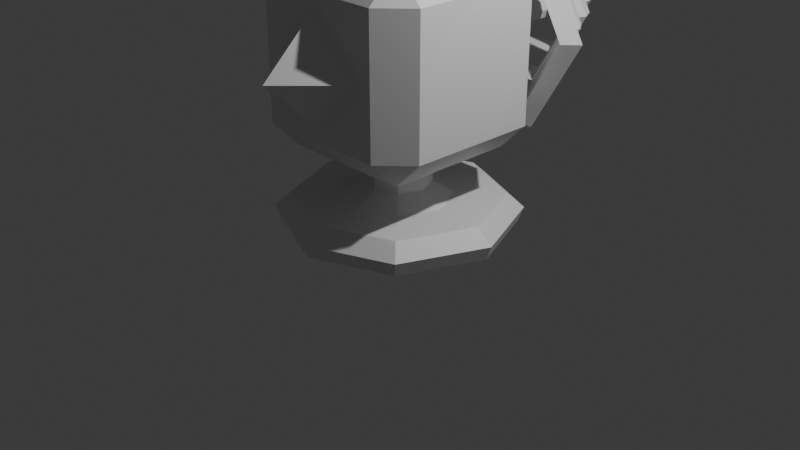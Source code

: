 # Source: laser.blend  (saved by Blender 4.5.90; exported with 4.5.12 LTS)
import bpy
from mathutils import Matrix  # noqa: F401  (used for matrix-valued properties, if any)

bpy.ops.wm.read_factory_settings(use_empty=True)
scene = bpy.context.scene
scene.name = 'Scene'

# ---- collections
col_collection = bpy.data.collections.new('Collection'); scene.collection.children.link(col_collection)

# ---- materials (node trees are filled in below, after node groups)
mat_material = bpy.data.materials.new('Material')
mat_material.alpha_threshold = 0.0
mat_material.roughness = 0.5
mat_material.line_color = (0.0, 0.0, 0.0, 1.0)

# ---- material node trees
mat_material.use_nodes = True; mat_material.node_tree.nodes.clear()
_N = mat_material.node_tree.nodes; _L = mat_material.node_tree.links
n0 = _N.new('ShaderNodeOutputMaterial'); n0.name = 'Material Output'; n0.location = (200, 100)
n1 = _N.new('ShaderNodeBsdfPrincipled'); n1.name = 'Principled BSDF'; n1.location = (-200, 100)
n1.inputs[3].default_value = 1.45
_L.new(n1.outputs[0], n0.inputs[0])
n0.is_active_output = True

# ---- world
world_world = bpy.data.worlds.new('World'); scene.world = world_world
world_world.use_nodes = True; world_world.node_tree.nodes.clear()
_N = world_world.node_tree.nodes; _L = world_world.node_tree.links
n0 = _N.new('ShaderNodeOutputWorld'); n0.name = 'World Output'; n0.location = (200, 100)
n1 = _N.new('ShaderNodeBackground'); n1.name = 'Background'; n1.location = (-200, 100)
n1.inputs[0].default_value = (0.05088, 0.05088, 0.05088, 1.0)
_L.new(n1.outputs[0], n0.inputs[0])
n0.is_active_output = True
world_world.color = (0.05088, 0.05088, 0.05088)
world_world.sun_shadow_jitter_overblur = 0.0

# ---- cameras
cam_camera = bpy.data.cameras.new('Camera')
cam_camera.clip_end = 100.0
cam_camera.ortho_scale = 7.314

# ---- lights
light_light = bpy.data.lights.new('Light', 'POINT')
light_light.energy = 1000.0
light_light.shadow_soft_size = 0.1

# ---- meshes
me_cube = bpy.data.meshes.new('Cube')
me_cube.from_pydata([(0.7, 1.0, 0.7), (-0.04709, 0.28, 0.97), (0.7, 0.7, 1.0), (1.0, 0.7, 0.7), (0.04709, -0.28, 0.97), (0.7, 1.0, -0.7), (-0.56, 0.1, 0.97), (1.0, 0.7, -0.7), (1.0, -0.7, 0.7), (0.56, -0.1, 0.97), (0.7, -0.7, 1.0), (0.7, -1.0, 0.7), (1.0, -0.7, -0.7), (0.7, -1.0, -0.7), (-0.07467, 0.0, 0.97), (0.07467, 0.0, 0.97), (-0.7, 1.0, 0.7), (-1.0, 0.7, 0.7), (-0.7, 0.7, 1.0), (-1.0, 0.7, -0.7), (-0.7, 1.0, -0.7), (-1.0, -0.7, 0.7), (-0.7, -1.0, 0.7), (-0.7, -0.7, 1.0), (-0.7, -1.0, -0.7), (-1.0, -0.7, -0.7), (-0.08928, 1.0, -0.08928), (-0.08928, 1.0, 0.08928), (0.08928, 1.0, 0.08928), (0.08928, 1.0, -0.08928), (-0.1221, 1.0, 0.0), (0.0, 1.0, 0.1221), (0.1221, 1.0, 0.0), (0.0, 1.0, -0.1221), (0.0, 2.6, -0.1221), (-0.08928, 2.6, -0.08928), (-0.1221, 2.6, 0.0), (-0.08928, 2.6, 0.08928), (0.0, 2.6, 0.1221), (0.08928, 2.6, 0.08928), (0.1221, 2.6, 0.0), (0.08928, 2.6, -0.08928), (0.0, 1.2, -1.8), (0.0, 0.5679, -1.5), (0.8485, 0.8485, -1.8), (0.4016, 0.4016, -1.5), (1.2, 0.0, -1.8), (0.5679, 0.0, -1.5), (0.8485, -0.8485, -1.8), (0.4016, -0.4016, -1.5), (0.0, -1.2, -1.8), (0.0, -0.5679, -1.5), (-0.8485, -0.8485, -1.8), (-0.4016, -0.4016, -1.5), (-1.2, 0.0, -1.8), (-0.5679, 0.0, -1.5), (-0.8485, 0.8485, -1.8), (-0.4016, 0.4016, -1.5), (0.7637, 0.7637, -1.5), (0.0, 1.08, -1.5), (1.08, 0.0, -1.5), (0.7637, -0.7637, -1.5), (0.0, -1.08, -1.5), (-0.7637, -0.7637, -1.5), (-1.08, 0.0, -1.5), (-0.7637, 0.7637, -1.5), (0.2362, 0.2362, -1.0), (4.72e-08, 0.3341, -1.0), (0.3341, 0.0, -1.0), (0.2362, -0.2362, -1.0), (4.72e-08, -0.3341, -1.0), (-0.2362, -0.2362, -1.0), (-0.3341, 0.0, -1.0), (-0.2362, 0.2362, -1.0), (0.2828, -1.0, -0.2828), (0.2828, -1.0, 0.2828), (-0.2828, -1.0, 0.2828), (-0.2828, -1.0, -0.2828), (0.5657, -1.0, -3.372e-08), (0.0, -1.6, 0.0), (3.372e-08, -1.0, 0.5657), (-0.5657, -1.0, 3.372e-08), (-3.372e-08, -1.0, -0.5657), (-0.7, 0.7, -1.0), (-0.7, -0.7, -1.0), (0.7, 0.7, -1.0), (0.7, -0.7, -1.0), (-0.2362, -0.2362, -1.375), (-0.3341, 0.0, -1.375), (0.2362, -0.2362, -1.375), (1.18e-08, -0.3341, -1.375), (0.2362, 0.2362, -1.375), (0.3341, 0.0, -1.375), (-0.2362, 0.2362, -1.375), (1.18e-08, 0.3341, -1.375), (-7.451e-10, 1.254, -1.65), (0.8867, 0.8867, -1.65), (1.254, 0.0, -1.65), (0.8867, -0.8867, -1.65), (-7.451e-10, -1.254, -1.65), (-0.8867, -0.8867, -1.65), (-1.254, 0.0, -1.65), (-0.8867, 0.8867, -1.65), (-0.56, 0.1, 1.0), (-0.07467, 0.0, 1.0), (-0.04709, 0.28, 1.0), (0.04709, -0.28, 1.0), (0.07467, 0.0, 1.0), (0.56, -0.1, 1.0), (0.4, 0.2, -1.0), (0.2, 0.4, -1.0), (0.6, 0.6, -1.0), (0.2, -0.4, -1.0), (0.4, -0.2, -1.0), (0.6, -0.6, -1.0), (-0.2, 0.4, -1.0), (-0.4, 0.2, -1.0), (-0.6, 0.6, -1.0), (-0.4, -0.2, -1.0), (-0.2, -0.4, -1.0), (-0.6, -0.6, -1.0), (-0.4, 0.2, -1.1), (-0.2, 0.4, -1.1), (-0.2, -0.4, -1.1), (-0.4, -0.2, -1.1), (0.2, 0.4, -1.1), (0.4, 0.2, -1.1), (0.4, -0.2, -1.1), (0.2, -0.4, -1.1)], [], [(0, 2, 3), (85, 5, 7), (8, 10, 11), (12, 13, 86), (16, 17, 18), (19, 20, 83), (21, 22, 23), (84, 24, 25), (83, 84, 25, 19), (85, 83, 20, 5), (3, 7, 5, 0), (24, 22, 21, 25), (11, 13, 12, 8), (16, 20, 19, 17), (10, 23, 22, 11), (2, 10, 8, 3), (84, 86, 13, 24), (23, 18, 17, 21), (18, 2, 0, 16), (86, 85, 7, 12), (7, 3, 8, 12), (108, 10, 2, 18, 103, 104, 105), (107, 106, 103, 18, 23, 10, 108), (25, 21, 17, 19), (28, 32, 40, 39), (32, 29, 41, 40), (26, 30, 36, 35), (27, 31, 38, 37), (29, 5, 20, 26, 33), (26, 20, 16, 27, 30), (27, 16, 0, 28, 31), (28, 0, 5, 29, 32), (30, 27, 37, 36), (29, 33, 34, 41), (33, 26, 35, 34), (31, 28, 39, 38), (95, 59, 58, 96), (96, 58, 60, 97), (97, 60, 61, 98), (98, 61, 62, 99), (99, 62, 63, 100), (100, 63, 64, 101), (88, 87, 71, 72), (101, 64, 65, 102), (102, 65, 59, 95), (56, 42, 44, 46, 48, 50, 52, 54), (43, 45, 58, 59), (45, 47, 60, 58), (47, 49, 61, 60), (49, 51, 62, 61), (51, 53, 63, 62), (53, 55, 64, 63), (55, 57, 65, 64), (57, 43, 59, 65), (72, 71, 70, 69, 68, 66, 67, 73), (90, 89, 69, 70), (92, 91, 66, 68), (93, 88, 72, 73), (87, 90, 70, 71), (89, 92, 68, 69), (91, 94, 67, 66), (94, 93, 73, 67), (74, 78, 79, 82), (75, 80, 79, 78), (76, 81, 79, 80), (77, 82, 79, 81), (82, 77, 24, 13, 74), (78, 74, 13, 11, 75), (80, 75, 11, 22, 76), (81, 76, 22, 24, 77), (43, 57, 93, 94), (45, 43, 94, 91), (49, 47, 92, 89), (53, 51, 90, 87), (57, 55, 88, 93), (47, 45, 91, 92), (51, 49, 89, 90), (55, 53, 87, 88), (56, 102, 95, 42), (54, 101, 102, 56), (52, 100, 101, 54), (50, 99, 100, 52), (48, 98, 99, 50), (46, 97, 98, 48), (44, 96, 97, 46), (42, 95, 96, 44), (103, 6, 14, 104), (9, 15, 107, 108), (104, 14, 1, 105), (105, 1, 9, 108), (15, 4, 106, 107), (4, 6, 103, 106), (109, 110, 111), (112, 113, 114), (115, 116, 117), (118, 119, 120), (112, 128, 127, 113), (118, 124, 123, 119), (115, 122, 121, 116), (109, 126, 125, 110), (114, 113, 109, 111, 85, 86), (111, 110, 115, 117, 83, 85), (109, 113, 127, 126), (115, 110, 125, 122), (112, 119, 123, 128), (120, 119, 112, 114, 86, 84), (117, 116, 118, 120, 84, 83), (118, 116, 121, 124), (121, 122, 125, 126, 127, 128, 123, 124)])
_uv = me_cube.uv_layers.new(name='UVMap')
_uv.uv.foreach_set('vector', [0.5875, 0.4625, 0.6575, 0.5167, 0.5875, 0.5246, 0.3375, 0.525, 0.3969, 0.4703, 0.4119, 0.525, 0.5875, 0.7254, 0.6575, 0.7333, 0.5875, 0.7875, 0.4119, 0.725, 0.3969, 0.7797, 0.3375, 0.725, 0.5875, 0.2866, 0.5875, 0.225, 0.625, 0.247, 0.125, 0.525, 0.1625, 0.5, 0.1625, 0.525, 0.5875, 0.025, 0.5875, 0.0, 0.625, 0.025, 0.1625, 0.725, 0.1625, 0.75, 0.125, 0.725, 0.1625, 0.525, 0.1625, 0.725, 0.125, 0.725, 0.125, 0.525, 0.3375, 0.525, 0.1625, 0.525, 0.1625, 0.5, 0.3969, 0.4703, 0.5875, 0.5246, 0.4119, 0.525, 0.3969, 0.4703, 0.5875, 0.4625, 0.4125, 0.0, 0.5875, 0.0, 0.5875, 0.025, 0.4125, 0.025, 0.5875, 0.7875, 0.3969, 0.7797, 0.4119, 0.725, 0.5875, 0.7254, 0.5875, 0.2866, 0.4125, 0.2875, 0.4125, 0.225, 0.5875, 0.225, 0.6575, 0.7333, 0.625, 0.9625, 0.5875, 0.9625, 0.5875, 0.7875, 0.6575, 0.5167, 0.6575, 0.7333, 0.5875, 0.7254, 0.5875, 0.5246, 0.1625, 0.725, 0.3375, 0.725, 0.3969, 0.7797, 0.1625, 0.75, 0.625, 0.025, 0.625, 0.247, 0.5875, 0.225, 0.5875, 0.025, 0.625, 0.247, 0.6575, 0.5167, 0.5875, 0.4625, 0.5875, 0.2866, 0.3375, 0.725, 0.3375, 0.525, 0.4119, 0.525, 0.4119, 0.725, 0.4119, 0.525, 0.5875, 0.5246, 0.5875, 0.7254, 0.4119, 0.725, 0.6755, 0.6404, 0.6575, 0.7333, 0.6575, 0.5167, 0.8375, 0.525, 0.8195, 0.6106, 0.7571, 0.625, 0.7536, 0.5835, 0.7379, 0.625, 0.7415, 0.6668, 0.8195, 0.6106, 0.8375, 0.525, 0.8375, 0.725, 0.6575, 0.7333, 0.6755, 0.6404, 0.4125, 0.025, 0.5875, 0.025, 0.5875, 0.225, 0.4125, 0.225, 0.5078, 0.3877, 0.4954, 0.3924, 0.4954, 0.3924, 0.5078, 0.3877, 0.4954, 0.3924, 0.4834, 0.3887, 0.4834, 0.3887, 0.4954, 0.3924, 0.4854, 0.3653, 0.4968, 0.3611, 0.4968, 0.3611, 0.4854, 0.3653, 0.5078, 0.3652, 0.512, 0.3763, 0.512, 0.3763, 0.5078, 0.3652, 0.4834, 0.3887, 0.3969, 0.4703, 0.4125, 0.2875, 0.4854, 0.3653, 0.4802, 0.3771, 0.4854, 0.3653, 0.4125, 0.2875, 0.5875, 0.2866, 0.5078, 0.3652, 0.4968, 0.3611, 0.5078, 0.3652, 0.5875, 0.2866, 0.5875, 0.4625, 0.5078, 0.3877, 0.512, 0.3763, 0.5078, 0.3877, 0.5875, 0.4625, 0.3969, 0.4703, 0.4834, 0.3887, 0.4954, 0.3924, 0.4968, 0.3611, 0.5078, 0.3652, 0.5078, 0.3652, 0.4968, 0.3611, 0.4834, 0.3887, 0.4802, 0.3771, 0.4802, 0.3771, 0.4834, 0.3887, 0.4802, 0.3771, 0.4854, 0.3653, 0.4854, 0.3653, 0.4802, 0.3771, 0.512, 0.3763, 0.5078, 0.3877, 0.5078, 0.3877, 0.512, 0.3763, 1.0, 0.75, 1.0, 1.0, 0.875, 1.0, 0.875, 0.75, 0.875, 0.75, 0.875, 1.0, 0.75, 1.0, 0.75, 0.75, 0.75, 0.75, 0.75, 1.0, 0.625, 1.0, 0.625, 0.75, 0.625, 0.75, 0.625, 1.0, 0.5, 1.0, 0.5, 0.75, 0.5, 0.75, 0.5, 1.0, 0.375, 1.0, 0.375, 0.75, 0.375, 0.75, 0.375, 1.0, 0.25, 1.0, 0.25, 0.75, 0.1832, 0.25, 0.2028, 0.2028, 0.2028, 0.2028, 0.1832, 0.25, 0.25, 0.75, 0.25, 1.0, 0.125, 1.0, 0.125, 0.75, 0.125, 0.75, 0.125, 1.0, 0.0, 1.0, 0.0, 0.75, 0.5803, 0.4197, 0.75, 0.49, 0.9197, 0.4197, 0.99, 0.25, 0.9197, 0.08029, 0.75, 0.01, 0.5803, 0.08029, 0.51, 0.25, 0.25, 0.3168, 0.2972, 0.2972, 0.4197, 0.4197, 0.25, 0.49, 0.2972, 0.2972, 0.3168, 0.25, 0.49, 0.25, 0.4197, 0.4197, 0.3168, 0.25, 0.2972, 0.2028, 0.4197, 0.08029, 0.49, 0.25, 0.2972, 0.2028, 0.25, 0.1832, 0.25, 0.01, 0.4197, 0.08029, 0.25, 0.1832, 0.2028, 0.2028, 0.08029, 0.08029, 0.25, 0.01, 0.2028, 0.2028, 0.1832, 0.25, 0.01, 0.25, 0.08029, 0.08029, 0.1832, 0.25, 0.2028, 0.2972, 0.08029, 0.4197, 0.01, 0.25, 0.2028, 0.2972, 0.25, 0.3168, 0.25, 0.49, 0.08029, 0.4197, 0.1832, 0.25, 0.2028, 0.2028, 0.25, 0.1832, 0.2972, 0.2028, 0.3168, 0.25, 0.2972, 0.2972, 0.25, 0.3168, 0.2028, 0.2972, 0.25, 0.1832, 0.2972, 0.2028, 0.2972, 0.2028, 0.25, 0.1832, 0.3168, 0.25, 0.2972, 0.2972, 0.2972, 0.2972, 0.3168, 0.25, 0.2028, 0.2972, 0.1832, 0.25, 0.1832, 0.25, 0.2028, 0.2972, 0.2028, 0.2028, 0.25, 0.1832, 0.25, 0.1832, 0.2028, 0.2028, 0.2972, 0.2028, 0.3168, 0.25, 0.3168, 0.25, 0.2972, 0.2028, 0.2972, 0.2972, 0.25, 0.3168, 0.25, 0.3168, 0.2972, 0.2972, 0.25, 0.3168, 0.2028, 0.2972, 0.2028, 0.2972, 0.25, 0.3168, 0.456, 0.8353, 0.4929, 0.8008, 0.4961, 0.873, 0.4222, 0.8715, 0.533, 0.8385, 0.57, 0.8746, 0.4961, 0.873, 0.4929, 0.8008, 0.533, 0.9092, 0.4993, 0.9453, 0.4961, 0.873, 0.57, 0.8746, 0.4623, 0.9092, 0.4222, 0.8715, 0.4961, 0.873, 0.4993, 0.9453, 0.4222, 0.8715, 0.4623, 0.9092, 0.4125, 0.9625, 0.3969, 0.7797, 0.456, 0.8353, 0.4929, 0.8008, 0.456, 0.8353, 0.3969, 0.7797, 0.5875, 0.7875, 0.533, 0.8385, 0.57, 0.8746, 0.533, 0.8385, 0.5875, 0.7875, 0.5875, 0.9625, 0.533, 0.9092, 0.4993, 0.9453, 0.533, 0.9092, 0.5875, 0.9625, 0.4125, 0.9625, 0.4623, 0.9092, 0.25, 0.3168, 0.2028, 0.2972, 0.2028, 0.2972, 0.25, 0.3168, 0.2972, 0.2972, 0.25, 0.3168, 0.25, 0.3168, 0.2972, 0.2972, 0.2972, 0.2028, 0.3168, 0.25, 0.3168, 0.25, 0.2972, 0.2028, 0.2028, 0.2028, 0.25, 0.1832, 0.25, 0.1832, 0.2028, 0.2028, 0.2028, 0.2972, 0.1832, 0.25, 0.1832, 0.25, 0.2028, 0.2972, 0.3168, 0.25, 0.2972, 0.2972, 0.2972, 0.2972, 0.3168, 0.25, 0.25, 0.1832, 0.2972, 0.2028, 0.2972, 0.2028, 0.25, 0.1832, 0.1832, 0.25, 0.2028, 0.2028, 0.2028, 0.2028, 0.1832, 0.25, 0.125, 0.5, 0.125, 0.75, 0.0, 0.75, 0.0, 0.5, 0.25, 0.5, 0.25, 0.75, 0.125, 0.75, 0.125, 0.5, 0.375, 0.5, 0.375, 0.75, 0.25, 0.75, 0.25, 0.5, 0.5, 0.5, 0.5, 0.75, 0.375, 0.75, 0.375, 0.5, 0.625, 0.5, 0.625, 0.75, 0.5, 0.75, 0.5, 0.5, 0.75, 0.5, 0.75, 0.75, 0.625, 0.75, 0.625, 0.5, 0.875, 0.5, 0.875, 0.75, 0.75, 0.75, 0.75, 0.5, 1.0, 0.5, 1.0, 0.75, 0.875, 0.75, 0.875, 0.5, 0.133, 0.625, 0.125, 0.625, 0.2083, 0.625, 0.2146, 0.625, 0.375, 0.625, 0.2917, 0.625, 0.2961, 0.625, 0.3777, 0.625, 0.2146, 0.625, 0.2083, 0.625, 0.2917, 0.5, 0.2961, 0.5, 0.2961, 0.5, 0.2917, 0.5, 0.375, 0.625, 0.3777, 0.625, 0.2917, 0.625, 0.2083, 0.75, 0.2146, 0.75, 0.2961, 0.625, 0.2083, 0.75, 0.125, 0.625, 0.133, 0.625, 0.2146, 0.75, 0.3, 0.5964, 0.2786, 0.5679, 0.325, 0.5393, 0.275, 0.6821, 0.3, 0.6577, 0.325, 0.7107, 0.225, 0.5679, 0.2, 0.5923, 0.175, 0.5393, 0.2, 0.6536, 0.2214, 0.6821, 0.175, 0.7107, 0.275, 0.6821, 0.275, 0.6821, 0.3, 0.6536, 0.3, 0.6577, 0.2, 0.6536, 0.2, 0.6536, 0.225, 0.6821, 0.2214, 0.6821, 0.225, 0.5679, 0.225, 0.5679, 0.2, 0.5964, 0.2, 0.5923, 0.3, 0.5964, 0.3, 0.5964, 0.275, 0.5679, 0.2786, 0.5679, 0.325, 0.7107, 0.3, 0.6577, 0.3, 0.5964, 0.325, 0.5393, 0.3375, 0.525, 0.3375, 0.725, 0.325, 0.5393, 0.2786, 0.5679, 0.225, 0.5679, 0.175, 0.5393, 0.1625, 0.525, 0.3375, 0.525, 0.3, 0.5964, 0.3, 0.6577, 0.3, 0.6536, 0.3, 0.5964, 0.225, 0.5679, 0.2786, 0.5679, 0.275, 0.5679, 0.225, 0.5679, 0.275, 0.6821, 0.2214, 0.6821, 0.225, 0.6821, 0.275, 0.6821, 0.175, 0.7107, 0.2214, 0.6821, 0.275, 0.6821, 0.325, 0.7107, 0.3375, 0.725, 0.1625, 0.725, 0.175, 0.5393, 0.2, 0.5923, 0.2, 0.6536, 0.175, 0.7107, 0.1625, 0.725, 0.1625, 0.525, 0.2, 0.6536, 0.2, 0.5923, 0.2, 0.5964, 0.2, 0.6536, 0.2, 0.5964, 0.225, 0.5679, 0.275, 0.5679, 0.3, 0.5964, 0.3, 0.6536, 0.275, 0.6821, 0.225, 0.6821, 0.2, 0.6536])
me_cube.materials.append(mat_material)
me_cube.use_mirror_vertex_groups = False
me_cube.update()
me_cube_002 = bpy.data.meshes.new('Cube.002')
me_cube_002.from_pydata([(0.0, 2.6, -0.1221), (-0.08928, 2.6, -0.08928), (-0.1221, 2.6, 0.0), (2.328e-10, 2.6, -2.328e-10), (-0.08928, 2.6, 0.08928), (0.0, 2.6, 0.1221), (0.08928, 2.6, 0.08928), (0.1221, 2.6, 0.0), (0.08928, 2.6, -0.08928), (0.1485, 2.452, -6.491e-09), (0.21, 2.6, -9.179e-09), (0.1485, 2.748, -6.491e-09), (0.07425, 2.452, -0.1286), (0.105, 2.6, -0.1819), (0.07425, 2.748, -0.1286), (-0.07425, 2.452, -0.1286), (-0.105, 2.6, -0.1819), (-0.07425, 2.748, -0.1286), (-0.1485, 2.452, 3.629e-08), (-0.21, 2.6, 4.643e-08), (-0.1485, 2.748, 3.629e-08), (9.179e-09, 2.81, -4.012e-16), (-9.179e-09, 2.39, 4.012e-16), (-0.07425, 2.452, 0.1286), (-0.105, 2.6, 0.1819), (-0.07425, 2.748, 0.1286), (0.07425, 2.452, 0.1286), (0.105, 2.6, 0.1819), (0.07425, 2.748, 0.1286), (1.15, 1.3, 0.0), (1.0, 1.15, 1.132e-08), (0.85, 1.3, 0.0), (1.0, 1.45, -1.132e-08), (0.575, 1.3, 0.9959), (0.5, 1.15, 0.866), (0.425, 1.3, 0.7361), (0.5, 1.45, 0.866), (-0.575, 1.3, 0.9959), (-0.5, 1.15, 0.866), (-0.425, 1.3, 0.7361), (-0.5, 1.45, 0.866), (-1.15, 1.3, 1.005e-07), (-1.0, 1.15, 9.875e-08), (-0.85, 1.3, 7.431e-08), (-1.0, 1.45, 7.61e-08), (-0.575, 1.3, -0.9959), (-0.5, 1.15, -0.866), (-0.425, 1.3, -0.7361), (-0.5, 1.45, -0.866), (0.575, 1.3, -0.9959), (0.5, 1.15, -0.866), (0.425, 1.3, -0.7361), (0.5, 1.45, -0.866), (0.805, 1.7, 8.882e-16), (0.7, 1.55, 1.132e-08), (0.595, 1.7, 8.882e-16), (0.7, 1.85, -1.132e-08), (0.4025, 1.7, 0.6972), (0.35, 1.55, 0.6062), (0.2975, 1.7, 0.5153), (0.35, 1.85, 0.6062), (-0.4025, 1.7, 0.6972), (-0.35, 1.55, 0.6062), (-0.2975, 1.7, 0.5153), (-0.35, 1.85, 0.6062), (-0.805, 1.7, 7.038e-08), (-0.7, 1.55, 7.252e-08), (-0.595, 1.7, 5.202e-08), (-0.7, 1.85, 4.987e-08), (-0.4025, 1.7, -0.6972), (-0.35, 1.55, -0.6062), (-0.2975, 1.7, -0.5153), (-0.35, 1.85, -0.6062), (0.4025, 1.7, -0.6972), (0.35, 1.55, -0.6062), (0.2975, 1.7, -0.5153), (0.35, 1.85, -0.6062), (0.5635, 2.1, 0.0), (0.49, 1.95, 1.132e-08), (0.4165, 2.1, 0.0), (0.49, 2.25, -1.132e-08), (0.2817, 2.1, 0.488), (0.245, 1.95, 0.4244), (0.2083, 2.1, 0.3607), (0.245, 2.25, 0.4244), (-0.2817, 2.1, 0.488), (-0.245, 1.95, 0.4244), (-0.2082, 2.1, 0.3607), (-0.245, 2.25, 0.4244), (-0.5635, 2.1, 4.926e-08), (-0.49, 1.95, 5.416e-08), (-0.4165, 2.1, 3.641e-08), (-0.49, 2.25, 3.151e-08), (-0.2817, 2.1, -0.488), (-0.245, 1.95, -0.4244), (-0.2082, 2.1, -0.3607), (-0.245, 2.25, -0.4244), (0.2817, 2.1, -0.488), (0.245, 1.95, -0.4244), (0.2083, 2.1, -0.3607), (0.245, 2.25, -0.4244), (-0.04709, 0.28, 0.97), (0.04709, -0.28, 0.97), (-0.56, 0.1, 0.97), (0.56, -0.1, 0.97), (-0.07467, 0.0, 0.97), (0.07467, 0.0, 0.97)], [], [(1, 2, 3, 0), (4, 5, 3, 2), (6, 7, 3, 5), (8, 0, 3, 7), (21, 11, 14), (10, 9, 12, 13), (11, 10, 13, 14), (9, 22, 12), (13, 12, 15, 16), (14, 13, 16, 17), (12, 22, 15), (21, 14, 17), (21, 17, 20), (16, 15, 18, 19), (17, 16, 19, 20), (15, 22, 18), (21, 20, 25), (19, 18, 23, 24), (20, 19, 24, 25), (18, 22, 23), (21, 25, 28), (24, 23, 26, 27), (25, 24, 27, 28), (23, 22, 26), (21, 28, 11), (27, 26, 9, 10), (28, 27, 10, 11), (26, 22, 9), (29, 33, 34, 30), (30, 34, 35, 31), (31, 35, 36, 32), (32, 36, 33, 29), (33, 37, 38, 34), (34, 38, 39, 35), (35, 39, 40, 36), (36, 40, 37, 33), (37, 41, 42, 38), (38, 42, 43, 39), (39, 43, 44, 40), (40, 44, 41, 37), (41, 45, 46, 42), (42, 46, 47, 43), (43, 47, 48, 44), (44, 48, 45, 41), (45, 49, 50, 46), (46, 50, 51, 47), (47, 51, 52, 48), (48, 52, 49, 45), (49, 29, 30, 50), (50, 30, 31, 51), (51, 31, 32, 52), (52, 32, 29, 49), (53, 57, 58, 54), (54, 58, 59, 55), (55, 59, 60, 56), (56, 60, 57, 53), (57, 61, 62, 58), (58, 62, 63, 59), (59, 63, 64, 60), (60, 64, 61, 57), (61, 65, 66, 62), (62, 66, 67, 63), (63, 67, 68, 64), (64, 68, 65, 61), (65, 69, 70, 66), (66, 70, 71, 67), (67, 71, 72, 68), (68, 72, 69, 65), (69, 73, 74, 70), (70, 74, 75, 71), (71, 75, 76, 72), (72, 76, 73, 69), (73, 53, 54, 74), (74, 54, 55, 75), (75, 55, 56, 76), (76, 56, 53, 73), (77, 81, 82, 78), (78, 82, 83, 79), (79, 83, 84, 80), (80, 84, 81, 77), (81, 85, 86, 82), (82, 86, 87, 83), (83, 87, 88, 84), (84, 88, 85, 81), (85, 89, 90, 86), (86, 90, 91, 87), (87, 91, 92, 88), (88, 92, 89, 85), (89, 93, 94, 90), (90, 94, 95, 91), (91, 95, 96, 92), (92, 96, 93, 89), (93, 97, 98, 94), (94, 98, 99, 95), (95, 99, 100, 96), (96, 100, 97, 93), (97, 77, 78, 98), (98, 78, 79, 99), (99, 79, 80, 100), (100, 80, 77, 97), (103, 102, 105), (105, 102, 106), (101, 105, 106), (101, 106, 104)])
me_cube_002.polygons.foreach_set('material_index', [0, 0, 0, 0, 0, 0, 0, 0, 0, 0, 0, 0, 0, 0, 0, 0, 0, 0, 0, 0, 0, 0, 0, 0, 0, 0, 0, 0, 1, 1, 1, 1, 1, 1, 1, 1, 1, 1, 1, 1, 1, 1, 1, 1, 1, 1, 1, 1, 1, 1, 1, 1, 1, 1, 1, 1, 1, 1, 1, 1, 1, 1, 1, 1, 1, 1, 1, 1, 1, 1, 1, 1, 1, 1, 1, 1, 1, 1, 1, 1, 1, 1, 1, 1, 1, 1, 1, 1, 1, 1, 1, 1, 1, 1, 1, 1, 1, 1, 1, 1, 0, 0, 0, 0])
_uv = me_cube_002.uv_layers.new(name='UVMap')
_uv.uv.foreach_set('vector', [0.4854, 0.3653, 0.4968, 0.3611, 0.4961, 0.3767, 0.4802, 0.3771, 0.5078, 0.3652, 0.512, 0.3763, 0.4961, 0.3767, 0.4968, 0.3611, 0.5078, 0.3877, 0.4954, 0.3924, 0.4961, 0.3767, 0.512, 0.3763, 0.4834, 0.3887, 0.4802, 0.3771, 0.4961, 0.3767, 0.4954, 0.3924, 0.5833, 0.0, 0.6667, 0.25, 0.5, 0.25, 0.6667, 0.5, 0.6667, 0.75, 0.5, 0.75, 0.5, 0.5, 0.6667, 0.25, 0.6667, 0.5, 0.5, 0.5, 0.5, 0.25, 0.6667, 0.75, 0.5833, 1.0, 0.5, 0.75, 0.5, 0.5, 0.5, 0.75, 0.3333, 0.75, 0.3333, 0.5, 0.5, 0.25, 0.5, 0.5, 0.3333, 0.5, 0.3333, 0.25, 0.5, 0.75, 0.4167, 1.0, 0.3333, 0.75, 0.4167, 0.0, 0.5, 0.25, 0.3333, 0.25, 0.25, 0.0, 0.3333, 0.25, 0.1667, 0.25, 0.3333, 0.5, 0.3333, 0.75, 0.1667, 0.75, 0.1667, 0.5, 0.3333, 0.25, 0.3333, 0.5, 0.1667, 0.5, 0.1667, 0.25, 0.3333, 0.75, 0.25, 1.0, 0.1667, 0.75, 0.08333, 0.0, 0.1667, 0.25, 0.0, 0.25, 0.1667, 0.5, 0.1667, 0.75, 0.0, 0.75, 0.0, 0.5, 0.1667, 0.25, 0.1667, 0.5, 0.0, 0.5, 0.0, 0.25, 0.1667, 0.75, 0.08333, 1.0, 0.0, 0.75, 0.9167, 0.0, 1.0, 0.25, 0.8333, 0.25, 1.0, 0.5, 1.0, 0.75, 0.8333, 0.75, 0.8333, 0.5, 1.0, 0.25, 1.0, 0.5, 0.8333, 0.5, 0.8333, 0.25, 1.0, 0.75, 0.9167, 1.0, 0.8333, 0.75, 0.75, 0.0, 0.8333, 0.25, 0.6667, 0.25, 0.8333, 0.5, 0.8333, 0.75, 0.6667, 0.75, 0.6667, 0.5, 0.8333, 0.25, 0.8333, 0.5, 0.6667, 0.5, 0.6667, 0.25, 0.8333, 0.75, 0.75, 1.0, 0.6667, 0.75, 0.5, 0.5, 0.6667, 0.5, 0.6667, 0.75, 0.5, 0.75, 0.5, 0.75, 0.6667, 0.75, 0.6667, 1.0, 0.5, 1.0, 0.5, 0.0, 0.6667, 0.0, 0.6667, 0.25, 0.5, 0.25, 0.5, 0.25, 0.6667, 0.25, 0.6667, 0.5, 0.5, 0.5, 0.6667, 0.5, 0.8333, 0.5, 0.8333, 0.75, 0.6667, 0.75, 0.6667, 0.75, 0.8333, 0.75, 0.8333, 1.0, 0.6667, 1.0, 0.6667, 0.0, 0.8333, 0.0, 0.8333, 0.25, 0.6667, 0.25, 0.6667, 0.25, 0.8333, 0.25, 0.8333, 0.5, 0.6667, 0.5, 0.8333, 0.5, 1.0, 0.5, 1.0, 0.75, 0.8333, 0.75, 0.8333, 0.75, 1.0, 0.75, 1.0, 1.0, 0.8333, 1.0, 0.8333, 0.0, 1.0, 0.0, 1.0, 0.25, 0.8333, 0.25, 0.8333, 0.25, 1.0, 0.25, 1.0, 0.5, 0.8333, 0.5, -1.11e-16, 0.5, 0.1667, 0.5, 0.1667, 0.75, -1.11e-16, 0.75, -1.11e-16, 0.75, 0.1667, 0.75, 0.1667, 1.0, -1.11e-16, 1.0, -1.11e-16, 0.0, 0.1667, 0.0, 0.1667, 0.25, -1.11e-16, 0.25, -1.11e-16, 0.25, 0.1667, 0.25, 0.1667, 0.5, -1.11e-16, 0.5, 0.1667, 0.5, 0.3333, 0.5, 0.3333, 0.75, 0.1667, 0.75, 0.1667, 0.75, 0.3333, 0.75, 0.3333, 1.0, 0.1667, 1.0, 0.1667, 0.0, 0.3333, 0.0, 0.3333, 0.25, 0.1667, 0.25, 0.1667, 0.25, 0.3333, 0.25, 0.3333, 0.5, 0.1667, 0.5, 0.3333, 0.5, 0.5, 0.5, 0.5, 0.75, 0.3333, 0.75, 0.3333, 0.75, 0.5, 0.75, 0.5, 1.0, 0.3333, 1.0, 0.3333, 0.0, 0.5, 0.0, 0.5, 0.25, 0.3333, 0.25, 0.3333, 0.25, 0.5, 0.25, 0.5, 0.5, 0.3333, 0.5, 0.5, 0.5, 0.6667, 0.5, 0.6667, 0.75, 0.5, 0.75, 0.5, 0.75, 0.6667, 0.75, 0.6667, 1.0, 0.5, 1.0, 0.5, 0.0, 0.6667, 0.0, 0.6667, 0.25, 0.5, 0.25, 0.5, 0.25, 0.6667, 0.25, 0.6667, 0.5, 0.5, 0.5, 0.6667, 0.5, 0.8333, 0.5, 0.8333, 0.75, 0.6667, 0.75, 0.6667, 0.75, 0.8333, 0.75, 0.8333, 1.0, 0.6667, 1.0, 0.6667, 0.0, 0.8333, 0.0, 0.8333, 0.25, 0.6667, 0.25, 0.6667, 0.25, 0.8333, 0.25, 0.8333, 0.5, 0.6667, 0.5, 0.8333, 0.5, 1.0, 0.5, 1.0, 0.75, 0.8333, 0.75, 0.8333, 0.75, 1.0, 0.75, 1.0, 1.0, 0.8333, 1.0, 0.8333, 0.0, 1.0, 0.0, 1.0, 0.25, 0.8333, 0.25, 0.8333, 0.25, 1.0, 0.25, 1.0, 0.5, 0.8333, 0.5, -1.11e-16, 0.5, 0.1667, 0.5, 0.1667, 0.75, -1.11e-16, 0.75, -1.11e-16, 0.75, 0.1667, 0.75, 0.1667, 1.0, -1.11e-16, 1.0, -1.11e-16, 0.0, 0.1667, 0.0, 0.1667, 0.25, -1.11e-16, 0.25, -1.11e-16, 0.25, 0.1667, 0.25, 0.1667, 0.5, -1.11e-16, 0.5, 0.1667, 0.5, 0.3333, 0.5, 0.3333, 0.75, 0.1667, 0.75, 0.1667, 0.75, 0.3333, 0.75, 0.3333, 1.0, 0.1667, 1.0, 0.1667, 0.0, 0.3333, 0.0, 0.3333, 0.25, 0.1667, 0.25, 0.1667, 0.25, 0.3333, 0.25, 0.3333, 0.5, 0.1667, 0.5, 0.3333, 0.5, 0.5, 0.5, 0.5, 0.75, 0.3333, 0.75, 0.3333, 0.75, 0.5, 0.75, 0.5, 1.0, 0.3333, 1.0, 0.3333, 0.0, 0.5, 0.0, 0.5, 0.25, 0.3333, 0.25, 0.3333, 0.25, 0.5, 0.25, 0.5, 0.5, 0.3333, 0.5, 0.5, 0.5, 0.6667, 0.5, 0.6667, 0.75, 0.5, 0.75, 0.5, 0.75, 0.6667, 0.75, 0.6667, 1.0, 0.5, 1.0, 0.5, 0.0, 0.6667, 0.0, 0.6667, 0.25, 0.5, 0.25, 0.5, 0.25, 0.6667, 0.25, 0.6667, 0.5, 0.5, 0.5, 0.6667, 0.5, 0.8333, 0.5, 0.8333, 0.75, 0.6667, 0.75, 0.6667, 0.75, 0.8333, 0.75, 0.8333, 1.0, 0.6667, 1.0, 0.6667, 0.0, 0.8333, 0.0, 0.8333, 0.25, 0.6667, 0.25, 0.6667, 0.25, 0.8333, 0.25, 0.8333, 0.5, 0.6667, 0.5, 0.8333, 0.5, 1.0, 0.5, 1.0, 0.75, 0.8333, 0.75, 0.8333, 0.75, 1.0, 0.75, 1.0, 1.0, 0.8333, 1.0, 0.8333, 0.0, 1.0, 0.0, 1.0, 0.25, 0.8333, 0.25, 0.8333, 0.25, 1.0, 0.25, 1.0, 0.5, 0.8333, 0.5, -1.11e-16, 0.5, 0.1667, 0.5, 0.1667, 0.75, -1.11e-16, 0.75, -1.11e-16, 0.75, 0.1667, 0.75, 0.1667, 1.0, -1.11e-16, 1.0, -1.11e-16, 0.0, 0.1667, 0.0, 0.1667, 0.25, -1.11e-16, 0.25, -1.11e-16, 0.25, 0.1667, 0.25, 0.1667, 0.5, -1.11e-16, 0.5, 0.1667, 0.5, 0.3333, 0.5, 0.3333, 0.75, 0.1667, 0.75, 0.1667, 0.75, 0.3333, 0.75, 0.3333, 1.0, 0.1667, 1.0, 0.1667, 0.0, 0.3333, 0.0, 0.3333, 0.25, 0.1667, 0.25, 0.1667, 0.25, 0.3333, 0.25, 0.3333, 0.5, 0.1667, 0.5, 0.3333, 0.5, 0.5, 0.5, 0.5, 0.75, 0.3333, 0.75, 0.3333, 0.75, 0.5, 0.75, 0.5, 1.0, 0.3333, 1.0, 0.3333, 0.0, 0.5, 0.0, 0.5, 0.25, 0.3333, 0.25, 0.3333, 0.25, 0.5, 0.25, 0.5, 0.5, 0.3333, 0.5, 0.125, 0.625, 0.2083, 0.75, 0.2083, 0.625, 0.2083, 0.625, 0.2083, 0.75, 0.2917, 0.625, 0.2917, 0.5, 0.2083, 0.625, 0.2917, 0.625, 0.2917, 0.5, 0.2917, 0.625, 0.375, 0.625])
me_cube_002.materials.append(mat_material)
me_cube_002.materials.append(None)
me_cube_002.use_mirror_vertex_groups = False
me_cube_002.update()

# ---- objects
ob_base = bpy.data.objects.new('Base', me_cube)
ob_light = bpy.data.objects.new('Light', light_light)
ob_camera = bpy.data.objects.new('Camera', cam_camera)
ob_neon = bpy.data.objects.new('Neon', me_cube_002)

# ---- transforms, parenting, visibility, modifiers, constraints
ob_base.location = (0.0, 0.0, 1.8)
ob_base.lock_rotations_4d = False
ob_base.empty_display_type = 'ARROWS'
ob_base.lineart.crease_threshold = 0.0
ob_light.location = (4.076, 1.005, 5.904)
ob_light.rotation_euler = (0.6503, 0.05522, 1.866)
ob_light.lock_rotations_4d = False
ob_light.empty_display_type = 'ARROWS'
ob_light.color = (0.0, 0.0, 0.0, 0.0)
ob_light.lineart.crease_threshold = 0.0
ob_camera.location = (7.359, -6.926, 4.958)
ob_camera.rotation_euler = (1.109, 0.0, 0.8149)
ob_camera.lock_rotations_4d = False
ob_camera.empty_display_type = 'ARROWS'
ob_camera.color = (0.0, 0.0, 0.0, 0.0)
ob_camera.display_type = 'WIRE'
ob_camera.lineart.crease_threshold = 0.0
ob_neon.location = (0.0, 0.0, 1.8)
ob_neon.lock_rotations_4d = False
ob_neon.empty_display_type = 'ARROWS'
ob_neon.lineart.crease_threshold = 0.0

# ---- collection membership
col_collection.objects.link(ob_base)
col_collection.objects.link(ob_light)
col_collection.objects.link(ob_camera)
col_collection.objects.link(ob_neon)

# ---- scene / render settings (as saved in the file)
scene.camera = ob_camera
scene.frame_start = 1; scene.frame_end = 250; scene.frame_set(1)
scene.render.engine = 'BLENDER_EEVEE_NEXT'
bpy.context.view_layer.update()
